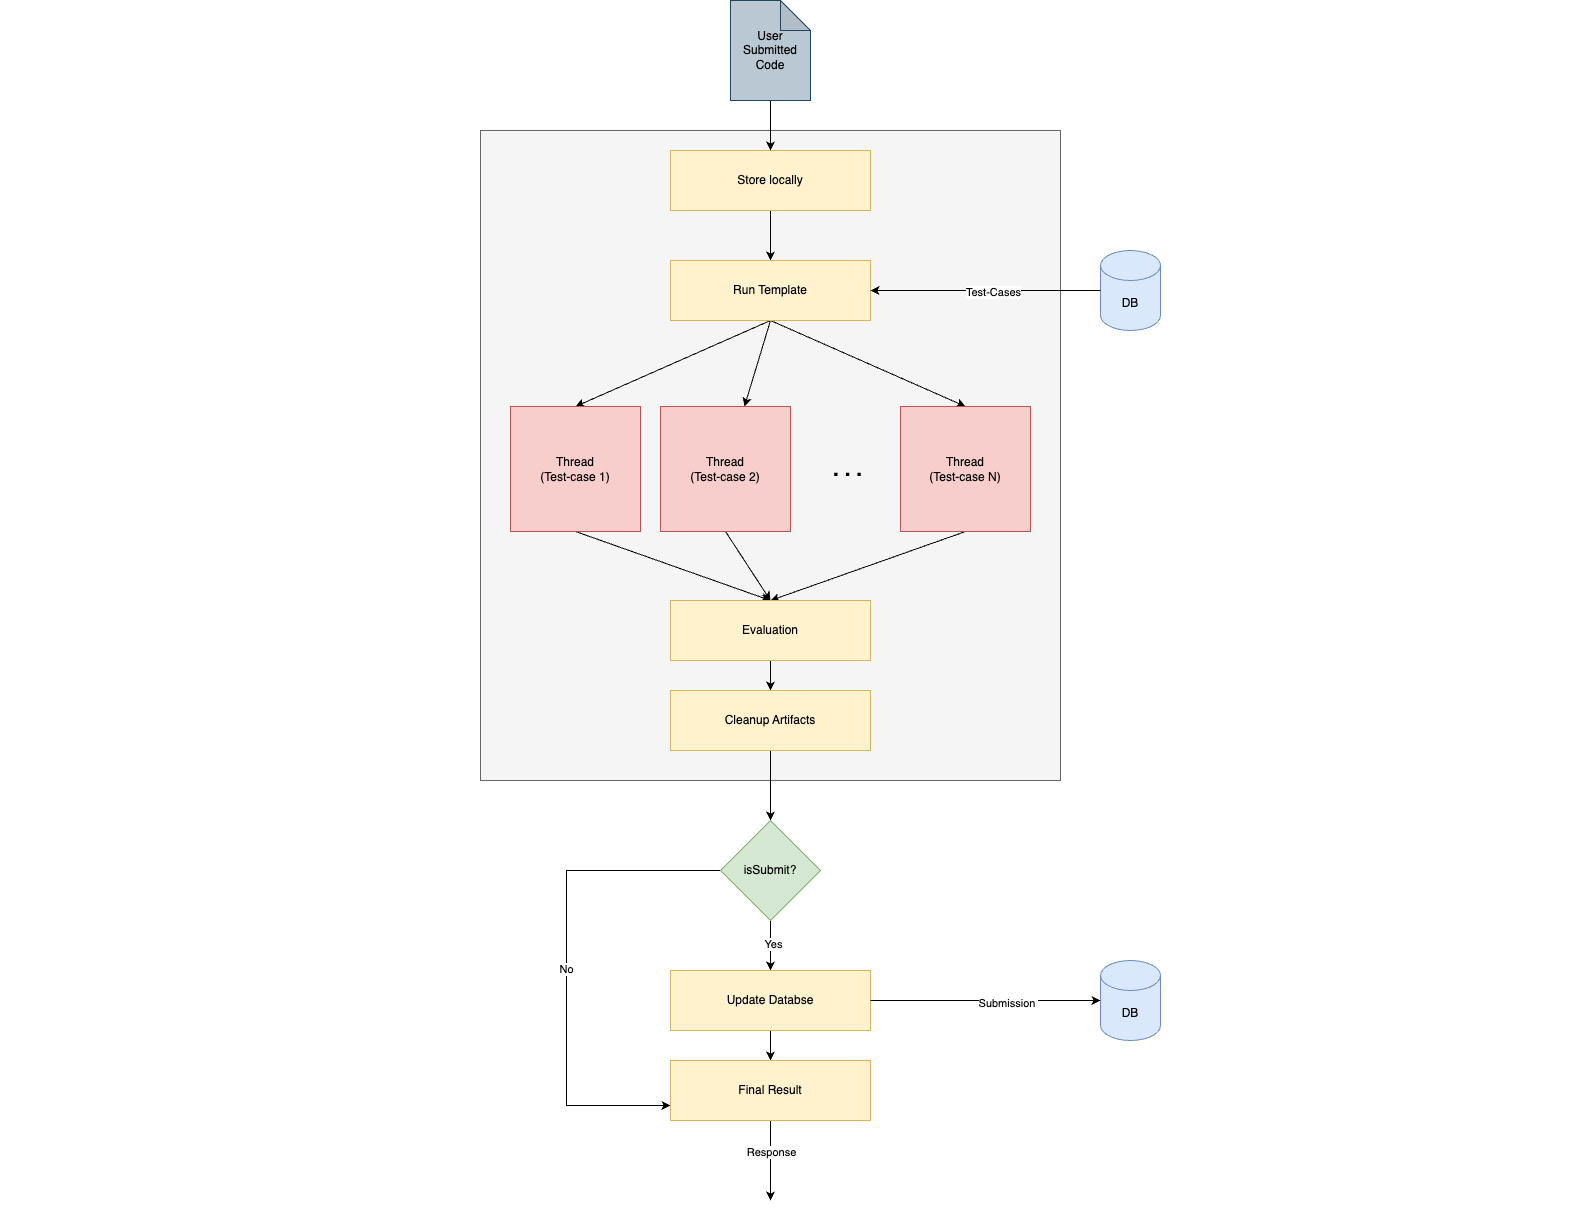

The diagram above was exported from draw.io. Its source (the exported page's mxGraphModel, read from the mxfile embedded in the PNG):
<mxGraphModel dx="2069" dy="809" grid="1" gridSize="10" guides="1" tooltips="1" connect="1" arrows="1" fold="1" page="1" pageScale="1" pageWidth="827" pageHeight="1169" math="0" shadow="0">
  <root>
    <mxCell id="0" />
    <mxCell id="1" parent="0" />
    <mxCell id="C2yGvkba8cWsqrsgFBzm-4" value="" style="rounded=0;whiteSpace=wrap;html=1;fillColor=#f5f5f5;strokeColor=#666666;fontColor=#333333;" vertex="1" parent="1">
      <mxGeometry x="120" y="140" width="580" height="650" as="geometry" />
    </mxCell>
    <mxCell id="C2yGvkba8cWsqrsgFBzm-30" style="edgeStyle=orthogonalEdgeStyle;rounded=0;orthogonalLoop=1;jettySize=auto;html=1;" edge="1" parent="1" source="C2yGvkba8cWsqrsgFBzm-1" target="C2yGvkba8cWsqrsgFBzm-5">
      <mxGeometry relative="1" as="geometry" />
    </mxCell>
    <mxCell id="C2yGvkba8cWsqrsgFBzm-1" value="Store locally" style="rounded=0;whiteSpace=wrap;html=1;fillColor=#fff2cc;strokeColor=#d6b656;" vertex="1" parent="1">
      <mxGeometry x="310" y="160" width="200" height="60" as="geometry" />
    </mxCell>
    <mxCell id="C2yGvkba8cWsqrsgFBzm-36" style="edgeStyle=orthogonalEdgeStyle;rounded=0;orthogonalLoop=1;jettySize=auto;html=1;exitX=0.5;exitY=1;exitDx=0;exitDy=0;exitPerimeter=0;" edge="1" parent="1" source="C2yGvkba8cWsqrsgFBzm-2" target="C2yGvkba8cWsqrsgFBzm-1">
      <mxGeometry relative="1" as="geometry" />
    </mxCell>
    <mxCell id="C2yGvkba8cWsqrsgFBzm-2" value="User&lt;div&gt;Submitted&lt;/div&gt;&lt;div&gt;Code&lt;/div&gt;" style="shape=note;whiteSpace=wrap;html=1;backgroundOutline=1;darkOpacity=0.05;fillColor=#bac8d3;strokeColor=#23445d;" vertex="1" parent="1">
      <mxGeometry x="370" y="10" width="80" height="100" as="geometry" />
    </mxCell>
    <mxCell id="C2yGvkba8cWsqrsgFBzm-3" value="DB" style="shape=cylinder3;whiteSpace=wrap;html=1;boundedLbl=1;backgroundOutline=1;size=15;fillColor=#dae8fc;strokeColor=#6c8ebf;" vertex="1" parent="1">
      <mxGeometry x="740" y="260" width="60" height="80" as="geometry" />
    </mxCell>
    <mxCell id="C2yGvkba8cWsqrsgFBzm-23" style="rounded=0;orthogonalLoop=1;jettySize=auto;html=1;exitX=0.5;exitY=1;exitDx=0;exitDy=0;entryX=0.5;entryY=0;entryDx=0;entryDy=0;" edge="1" parent="1" source="C2yGvkba8cWsqrsgFBzm-5" target="C2yGvkba8cWsqrsgFBzm-6">
      <mxGeometry relative="1" as="geometry" />
    </mxCell>
    <mxCell id="C2yGvkba8cWsqrsgFBzm-24" style="rounded=0;orthogonalLoop=1;jettySize=auto;html=1;exitX=0.5;exitY=1;exitDx=0;exitDy=0;" edge="1" parent="1" source="C2yGvkba8cWsqrsgFBzm-5" target="C2yGvkba8cWsqrsgFBzm-7">
      <mxGeometry relative="1" as="geometry" />
    </mxCell>
    <mxCell id="C2yGvkba8cWsqrsgFBzm-25" style="rounded=0;orthogonalLoop=1;jettySize=auto;html=1;entryX=0.5;entryY=0;entryDx=0;entryDy=0;exitX=0.5;exitY=1;exitDx=0;exitDy=0;" edge="1" parent="1" source="C2yGvkba8cWsqrsgFBzm-5" target="C2yGvkba8cWsqrsgFBzm-8">
      <mxGeometry relative="1" as="geometry" />
    </mxCell>
    <mxCell id="C2yGvkba8cWsqrsgFBzm-5" value="Run Template" style="rounded=0;whiteSpace=wrap;html=1;fillColor=#fff2cc;strokeColor=#d6b656;" vertex="1" parent="1">
      <mxGeometry x="310" y="270" width="200" height="60" as="geometry" />
    </mxCell>
    <mxCell id="C2yGvkba8cWsqrsgFBzm-26" style="rounded=0;orthogonalLoop=1;jettySize=auto;html=1;exitX=0.5;exitY=1;exitDx=0;exitDy=0;entryX=0.5;entryY=0;entryDx=0;entryDy=0;" edge="1" parent="1" source="C2yGvkba8cWsqrsgFBzm-6" target="C2yGvkba8cWsqrsgFBzm-9">
      <mxGeometry relative="1" as="geometry" />
    </mxCell>
    <mxCell id="C2yGvkba8cWsqrsgFBzm-6" value="Thread&lt;div&gt;(Test-case 1)&lt;/div&gt;" style="rounded=0;whiteSpace=wrap;html=1;fillColor=#f8cecc;strokeColor=#b85450;" vertex="1" parent="1">
      <mxGeometry x="150" y="416" width="130" height="125" as="geometry" />
    </mxCell>
    <mxCell id="C2yGvkba8cWsqrsgFBzm-27" style="rounded=0;orthogonalLoop=1;jettySize=auto;html=1;exitX=0.5;exitY=1;exitDx=0;exitDy=0;entryX=0.5;entryY=0;entryDx=0;entryDy=0;" edge="1" parent="1" source="C2yGvkba8cWsqrsgFBzm-7" target="C2yGvkba8cWsqrsgFBzm-9">
      <mxGeometry relative="1" as="geometry">
        <mxPoint x="410" y="590" as="targetPoint" />
      </mxGeometry>
    </mxCell>
    <mxCell id="C2yGvkba8cWsqrsgFBzm-7" value="Thread&lt;div&gt;(Test-case 2)&lt;/div&gt;" style="rounded=0;whiteSpace=wrap;html=1;fillColor=#f8cecc;strokeColor=#b85450;" vertex="1" parent="1">
      <mxGeometry x="300" y="416" width="130" height="125" as="geometry" />
    </mxCell>
    <mxCell id="C2yGvkba8cWsqrsgFBzm-28" style="rounded=0;orthogonalLoop=1;jettySize=auto;html=1;entryX=0.5;entryY=0;entryDx=0;entryDy=0;exitX=0.5;exitY=1;exitDx=0;exitDy=0;" edge="1" parent="1" source="C2yGvkba8cWsqrsgFBzm-8" target="C2yGvkba8cWsqrsgFBzm-9">
      <mxGeometry relative="1" as="geometry" />
    </mxCell>
    <mxCell id="C2yGvkba8cWsqrsgFBzm-8" value="Thread&lt;div&gt;(Test-case N)&lt;/div&gt;" style="rounded=0;whiteSpace=wrap;html=1;fillColor=#f8cecc;strokeColor=#b85450;" vertex="1" parent="1">
      <mxGeometry x="540" y="416" width="130" height="125" as="geometry" />
    </mxCell>
    <mxCell id="C2yGvkba8cWsqrsgFBzm-34" style="edgeStyle=orthogonalEdgeStyle;rounded=0;orthogonalLoop=1;jettySize=auto;html=1;entryX=0.5;entryY=0;entryDx=0;entryDy=0;" edge="1" parent="1" source="C2yGvkba8cWsqrsgFBzm-9" target="C2yGvkba8cWsqrsgFBzm-10">
      <mxGeometry relative="1" as="geometry" />
    </mxCell>
    <mxCell id="C2yGvkba8cWsqrsgFBzm-9" value="Evaluation" style="rounded=0;whiteSpace=wrap;html=1;fillColor=#fff2cc;strokeColor=#d6b656;" vertex="1" parent="1">
      <mxGeometry x="310" y="610" width="200" height="60" as="geometry" />
    </mxCell>
    <mxCell id="C2yGvkba8cWsqrsgFBzm-35" style="edgeStyle=orthogonalEdgeStyle;rounded=0;orthogonalLoop=1;jettySize=auto;html=1;" edge="1" parent="1" source="C2yGvkba8cWsqrsgFBzm-10" target="C2yGvkba8cWsqrsgFBzm-11">
      <mxGeometry relative="1" as="geometry" />
    </mxCell>
    <mxCell id="C2yGvkba8cWsqrsgFBzm-10" value="Cleanup Artifacts" style="rounded=0;whiteSpace=wrap;html=1;fillColor=#fff2cc;strokeColor=#d6b656;" vertex="1" parent="1">
      <mxGeometry x="310" y="700" width="200" height="60" as="geometry" />
    </mxCell>
    <mxCell id="C2yGvkba8cWsqrsgFBzm-15" style="edgeStyle=orthogonalEdgeStyle;rounded=0;orthogonalLoop=1;jettySize=auto;html=1;entryX=0;entryY=0.75;entryDx=0;entryDy=0;" edge="1" parent="1" source="C2yGvkba8cWsqrsgFBzm-11" target="C2yGvkba8cWsqrsgFBzm-14">
      <mxGeometry relative="1" as="geometry">
        <Array as="points">
          <mxPoint x="206" y="880" />
          <mxPoint x="206" y="1115" />
        </Array>
      </mxGeometry>
    </mxCell>
    <mxCell id="C2yGvkba8cWsqrsgFBzm-16" value="No" style="edgeLabel;html=1;align=center;verticalAlign=middle;resizable=0;points=[];" vertex="1" connectable="0" parent="C2yGvkba8cWsqrsgFBzm-15">
      <mxGeometry x="0.022" y="-1" relative="1" as="geometry">
        <mxPoint as="offset" />
      </mxGeometry>
    </mxCell>
    <mxCell id="C2yGvkba8cWsqrsgFBzm-17" style="edgeStyle=orthogonalEdgeStyle;rounded=0;orthogonalLoop=1;jettySize=auto;html=1;exitX=0.5;exitY=1;exitDx=0;exitDy=0;entryX=0.5;entryY=0;entryDx=0;entryDy=0;" edge="1" parent="1" source="C2yGvkba8cWsqrsgFBzm-11" target="C2yGvkba8cWsqrsgFBzm-12">
      <mxGeometry relative="1" as="geometry" />
    </mxCell>
    <mxCell id="C2yGvkba8cWsqrsgFBzm-18" value="Yes" style="edgeLabel;html=1;align=center;verticalAlign=middle;resizable=0;points=[];" vertex="1" connectable="0" parent="C2yGvkba8cWsqrsgFBzm-17">
      <mxGeometry x="-0.1" y="2" relative="1" as="geometry">
        <mxPoint as="offset" />
      </mxGeometry>
    </mxCell>
    <mxCell id="C2yGvkba8cWsqrsgFBzm-11" value="isSubmit?" style="rhombus;whiteSpace=wrap;html=1;fillColor=#d5e8d4;strokeColor=#82b366;" vertex="1" parent="1">
      <mxGeometry x="360" y="830" width="100" height="100" as="geometry" />
    </mxCell>
    <mxCell id="C2yGvkba8cWsqrsgFBzm-21" style="edgeStyle=orthogonalEdgeStyle;rounded=0;orthogonalLoop=1;jettySize=auto;html=1;exitX=0.5;exitY=1;exitDx=0;exitDy=0;entryX=0.5;entryY=0;entryDx=0;entryDy=0;" edge="1" parent="1" source="C2yGvkba8cWsqrsgFBzm-12" target="C2yGvkba8cWsqrsgFBzm-14">
      <mxGeometry relative="1" as="geometry" />
    </mxCell>
    <mxCell id="C2yGvkba8cWsqrsgFBzm-12" value="Update Databse" style="rounded=0;whiteSpace=wrap;html=1;fillColor=#fff2cc;strokeColor=#d6b656;" vertex="1" parent="1">
      <mxGeometry x="310" y="980" width="200" height="60" as="geometry" />
    </mxCell>
    <mxCell id="C2yGvkba8cWsqrsgFBzm-13" value="DB" style="shape=cylinder3;whiteSpace=wrap;html=1;boundedLbl=1;backgroundOutline=1;size=15;fillColor=#dae8fc;strokeColor=#6c8ebf;" vertex="1" parent="1">
      <mxGeometry x="740" y="970" width="60" height="80" as="geometry" />
    </mxCell>
    <mxCell id="C2yGvkba8cWsqrsgFBzm-22" style="edgeStyle=orthogonalEdgeStyle;rounded=0;orthogonalLoop=1;jettySize=auto;html=1;exitX=0.5;exitY=1;exitDx=0;exitDy=0;" edge="1" parent="1" source="C2yGvkba8cWsqrsgFBzm-14">
      <mxGeometry relative="1" as="geometry">
        <mxPoint x="410" y="1210" as="targetPoint" />
      </mxGeometry>
    </mxCell>
    <mxCell id="C2yGvkba8cWsqrsgFBzm-37" value="Response" style="edgeLabel;html=1;align=center;verticalAlign=middle;resizable=0;points=[];" vertex="1" connectable="0" parent="C2yGvkba8cWsqrsgFBzm-22">
      <mxGeometry x="-0.2298" relative="1" as="geometry">
        <mxPoint as="offset" />
      </mxGeometry>
    </mxCell>
    <mxCell id="C2yGvkba8cWsqrsgFBzm-14" value="Final Result" style="rounded=0;whiteSpace=wrap;html=1;fillColor=#fff2cc;strokeColor=#d6b656;" vertex="1" parent="1">
      <mxGeometry x="310" y="1070" width="200" height="60" as="geometry" />
    </mxCell>
    <mxCell id="C2yGvkba8cWsqrsgFBzm-19" style="edgeStyle=orthogonalEdgeStyle;rounded=0;orthogonalLoop=1;jettySize=auto;html=1;entryX=0;entryY=0.5;entryDx=0;entryDy=0;entryPerimeter=0;" edge="1" parent="1" source="C2yGvkba8cWsqrsgFBzm-12" target="C2yGvkba8cWsqrsgFBzm-13">
      <mxGeometry relative="1" as="geometry" />
    </mxCell>
    <mxCell id="C2yGvkba8cWsqrsgFBzm-20" value="Submission&amp;nbsp;" style="edgeLabel;html=1;align=center;verticalAlign=middle;resizable=0;points=[];" vertex="1" connectable="0" parent="C2yGvkba8cWsqrsgFBzm-19">
      <mxGeometry x="0.1918" y="-2" relative="1" as="geometry">
        <mxPoint as="offset" />
      </mxGeometry>
    </mxCell>
    <mxCell id="C2yGvkba8cWsqrsgFBzm-31" style="edgeStyle=orthogonalEdgeStyle;rounded=0;orthogonalLoop=1;jettySize=auto;html=1;entryX=1;entryY=0.5;entryDx=0;entryDy=0;" edge="1" parent="1" source="C2yGvkba8cWsqrsgFBzm-3" target="C2yGvkba8cWsqrsgFBzm-5">
      <mxGeometry relative="1" as="geometry">
        <Array as="points">
          <mxPoint x="710" y="300" />
          <mxPoint x="710" y="300" />
        </Array>
      </mxGeometry>
    </mxCell>
    <mxCell id="C2yGvkba8cWsqrsgFBzm-32" value="Test-Cases" style="edgeLabel;html=1;align=center;verticalAlign=middle;resizable=0;points=[];" vertex="1" connectable="0" parent="C2yGvkba8cWsqrsgFBzm-31">
      <mxGeometry x="-0.0607" y="1" relative="1" as="geometry">
        <mxPoint as="offset" />
      </mxGeometry>
    </mxCell>
    <mxCell id="C2yGvkba8cWsqrsgFBzm-38" value=". . .&amp;nbsp;" style="text;html=1;align=center;verticalAlign=middle;resizable=0;points=[];autosize=1;strokeColor=none;fillColor=none;fontStyle=1;fontSize=21;" vertex="1" parent="1">
      <mxGeometry x="460" y="458.5" width="60" height="40" as="geometry" />
    </mxCell>
    <mxCell id="C2yGvkba8cWsqrsgFBzm-39" value="&amp;nbsp;" style="text;html=1;align=center;verticalAlign=middle;whiteSpace=wrap;rounded=0;" vertex="1" parent="1">
      <mxGeometry x="-360" y="450" width="60" height="30" as="geometry" />
    </mxCell>
    <mxCell id="C2yGvkba8cWsqrsgFBzm-40" value="&amp;nbsp;" style="text;html=1;align=center;verticalAlign=middle;whiteSpace=wrap;rounded=0;" vertex="1" parent="1">
      <mxGeometry x="1150" y="400" width="60" height="30" as="geometry" />
    </mxCell>
  </root>
</mxGraphModel>